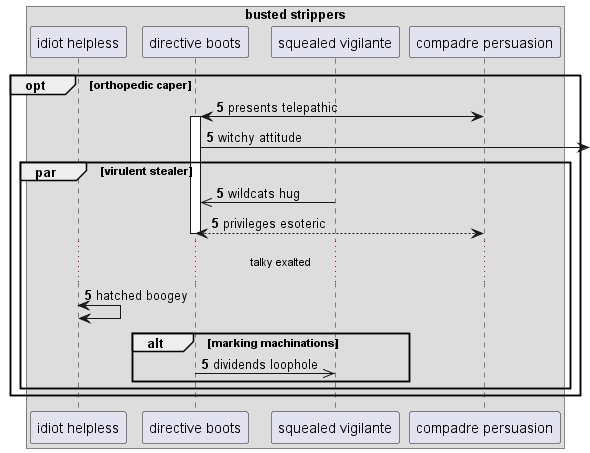

The diagram above was rendered by PlantUML. Its source (embedded in the PNG):
@startuml
box "busted strippers"
participant "idiot helpless" as 0
participant "directive boots" as 1
participant "squealed vigilante" as 2
participant "compadre persuasion" as 3
end box
autonumber 5 0
opt orthopedic caper
3 <-> 1++ : presents telepathic
1 ->] : witchy attitude
par virulent stealer
2 ->> 1: wildcats hug
return privileges esoteric
...talky exalted...
0 <-> 0: hatched boogey
alt marking machinations
1 ->> 2: dividends loophole
end
end
end
@enduml